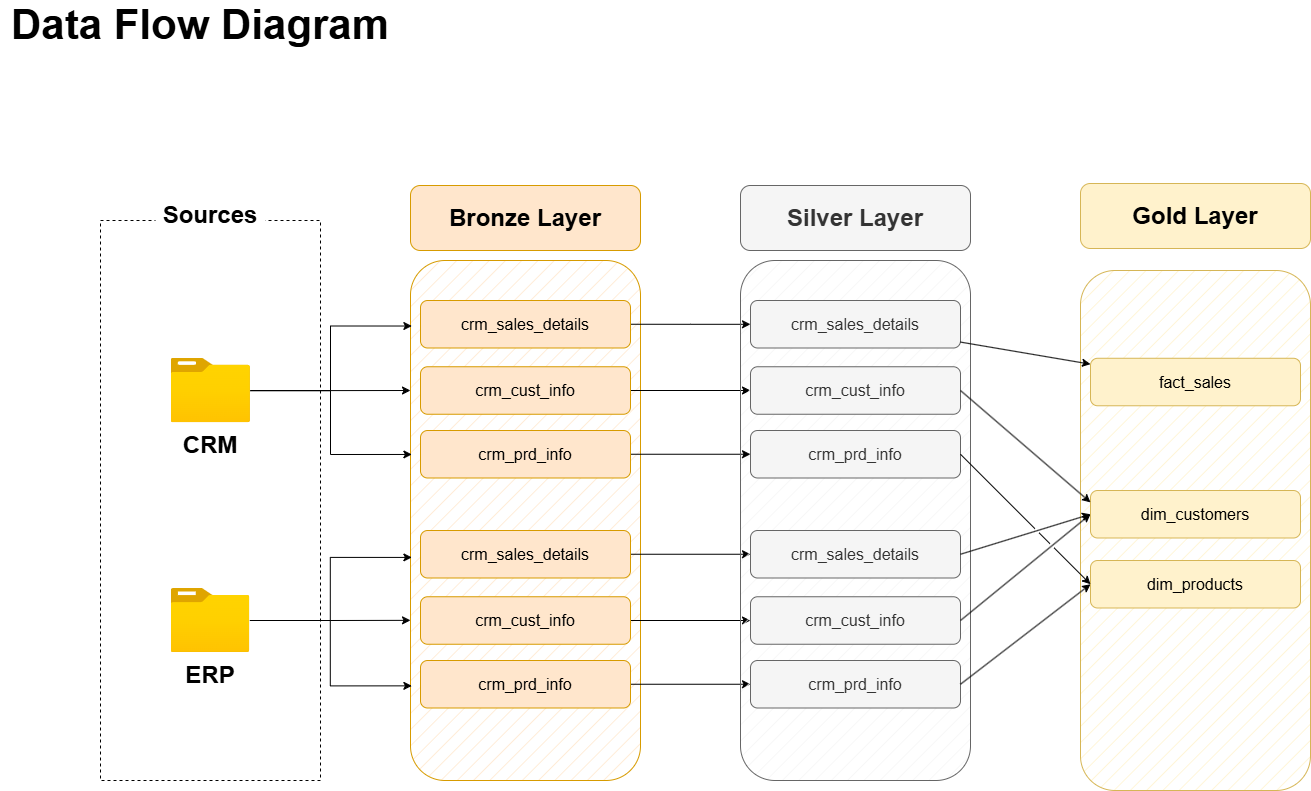

The diagram above was exported from draw.io. Its source (the exported page's mxGraphModel, read from the mxfile embedded in the PNG):
<mxGraphModel dx="2276" dy="849" grid="1" gridSize="10" guides="1" tooltips="1" connect="1" arrows="1" fold="1" page="1" pageScale="1" pageWidth="850" pageHeight="1100" background="#ffffff" math="0" shadow="0">
  <root>
    <mxCell id="0" />
    <mxCell id="1" parent="0" />
    <mxCell id="-z0SyM2GRlD8MG_zkwOV-2" value="" style="rounded=0;whiteSpace=wrap;html=1;fillColor=none;dashed=1;" parent="1" vertex="1">
      <mxGeometry x="-710" y="290" width="220" height="560" as="geometry" />
    </mxCell>
    <mxCell id="-z0SyM2GRlD8MG_zkwOV-3" value="Sources" style="rounded=1;whiteSpace=wrap;html=1;fontSize=24;fontStyle=1;strokeColor=none;" parent="1" vertex="1">
      <mxGeometry x="-655" y="260" width="110" height="50" as="geometry" />
    </mxCell>
    <mxCell id="-z0SyM2GRlD8MG_zkwOV-38" style="edgeStyle=orthogonalEdgeStyle;rounded=0;orthogonalLoop=1;jettySize=auto;html=1;entryX=0;entryY=0.25;entryDx=0;entryDy=0;" parent="1" source="-z0SyM2GRlD8MG_zkwOV-4" target="-z0SyM2GRlD8MG_zkwOV-8" edge="1">
      <mxGeometry relative="1" as="geometry" />
    </mxCell>
    <mxCell id="-z0SyM2GRlD8MG_zkwOV-4" value="" style="image;aspect=fixed;html=1;points=[];align=center;fontSize=12;image=img/lib/azure2/general/Folder_Blank.svg;" parent="1" vertex="1">
      <mxGeometry x="-639.43" y="427.77000000000004" width="79.43" height="64.46" as="geometry" />
    </mxCell>
    <mxCell id="-z0SyM2GRlD8MG_zkwOV-5" value="CRM" style="text;html=1;align=center;verticalAlign=middle;whiteSpace=wrap;rounded=0;fontSize=24;fontStyle=1" parent="1" vertex="1">
      <mxGeometry x="-629.71" y="500" width="60" height="30" as="geometry" />
    </mxCell>
    <mxCell id="-z0SyM2GRlD8MG_zkwOV-6" value="" style="image;aspect=fixed;html=1;points=[];align=center;fontSize=12;image=img/lib/azure2/general/Folder_Blank.svg;" parent="1" vertex="1">
      <mxGeometry x="-639.4300000000001" y="658" width="78.86" height="64" as="geometry" />
    </mxCell>
    <mxCell id="-z0SyM2GRlD8MG_zkwOV-7" value="&lt;b&gt;ERP&lt;/b&gt;" style="text;html=1;align=center;verticalAlign=middle;whiteSpace=wrap;rounded=0;fontSize=24;" parent="1" vertex="1">
      <mxGeometry x="-630" y="730" width="60" height="30" as="geometry" />
    </mxCell>
    <mxCell id="-z0SyM2GRlD8MG_zkwOV-8" value="" style="rounded=1;whiteSpace=wrap;html=1;fillColor=#ffe6cc;strokeColor=#d79b00;fillStyle=hatch;" parent="1" vertex="1">
      <mxGeometry x="-400" y="330" width="230" height="520" as="geometry" />
    </mxCell>
    <mxCell id="-z0SyM2GRlD8MG_zkwOV-10" value="Bronze Layer" style="rounded=1;whiteSpace=wrap;html=1;fillColor=#ffe6cc;strokeColor=#d79b00;fontSize=24;fontStyle=1" parent="1" vertex="1">
      <mxGeometry x="-400" y="255" width="230" height="65" as="geometry" />
    </mxCell>
    <mxCell id="6pj9EGTAsQ0h65QZk08M-29" style="edgeStyle=orthogonalEdgeStyle;rounded=0;orthogonalLoop=1;jettySize=auto;html=1;exitX=1;exitY=0.5;exitDx=0;exitDy=0;" parent="1" source="-z0SyM2GRlD8MG_zkwOV-11" target="6pj9EGTAsQ0h65QZk08M-23" edge="1">
      <mxGeometry relative="1" as="geometry" />
    </mxCell>
    <mxCell id="-z0SyM2GRlD8MG_zkwOV-11" value="crm_sales_details" style="rounded=1;whiteSpace=wrap;html=1;fillColor=#ffe6cc;strokeColor=#d79b00;fontSize=16;fontStyle=0" parent="1" vertex="1">
      <mxGeometry x="-390" y="370" width="210" height="47.5" as="geometry" />
    </mxCell>
    <mxCell id="6pj9EGTAsQ0h65QZk08M-30" style="edgeStyle=orthogonalEdgeStyle;rounded=0;orthogonalLoop=1;jettySize=auto;html=1;" parent="1" source="-z0SyM2GRlD8MG_zkwOV-15" target="6pj9EGTAsQ0h65QZk08M-24" edge="1">
      <mxGeometry relative="1" as="geometry" />
    </mxCell>
    <mxCell id="-z0SyM2GRlD8MG_zkwOV-15" value="crm_cust_info" style="rounded=1;whiteSpace=wrap;html=1;fillColor=#ffe6cc;strokeColor=#d79b00;fontSize=16;fontStyle=0" parent="1" vertex="1">
      <mxGeometry x="-390" y="436.25" width="210" height="47.5" as="geometry" />
    </mxCell>
    <mxCell id="6pj9EGTAsQ0h65QZk08M-31" style="edgeStyle=orthogonalEdgeStyle;rounded=0;orthogonalLoop=1;jettySize=auto;html=1;" parent="1" source="-z0SyM2GRlD8MG_zkwOV-16" target="6pj9EGTAsQ0h65QZk08M-25" edge="1">
      <mxGeometry relative="1" as="geometry" />
    </mxCell>
    <mxCell id="-z0SyM2GRlD8MG_zkwOV-16" value="crm_prd_info" style="rounded=1;whiteSpace=wrap;html=1;fillColor=#ffe6cc;strokeColor=#d79b00;fontSize=16;fontStyle=0" parent="1" vertex="1">
      <mxGeometry x="-390" y="500" width="210" height="47.5" as="geometry" />
    </mxCell>
    <mxCell id="6pj9EGTAsQ0h65QZk08M-32" style="edgeStyle=orthogonalEdgeStyle;rounded=0;orthogonalLoop=1;jettySize=auto;html=1;" parent="1" source="-z0SyM2GRlD8MG_zkwOV-28" target="6pj9EGTAsQ0h65QZk08M-26" edge="1">
      <mxGeometry relative="1" as="geometry" />
    </mxCell>
    <mxCell id="-z0SyM2GRlD8MG_zkwOV-28" value="crm_sales_details" style="rounded=1;whiteSpace=wrap;html=1;fillColor=#ffe6cc;strokeColor=#d79b00;fontSize=16;fontStyle=0" parent="1" vertex="1">
      <mxGeometry x="-390" y="600" width="210" height="47.5" as="geometry" />
    </mxCell>
    <mxCell id="6pj9EGTAsQ0h65QZk08M-33" style="edgeStyle=orthogonalEdgeStyle;rounded=0;orthogonalLoop=1;jettySize=auto;html=1;" parent="1" source="-z0SyM2GRlD8MG_zkwOV-29" target="6pj9EGTAsQ0h65QZk08M-27" edge="1">
      <mxGeometry relative="1" as="geometry" />
    </mxCell>
    <mxCell id="-z0SyM2GRlD8MG_zkwOV-29" value="crm_cust_info" style="rounded=1;whiteSpace=wrap;html=1;fillColor=#ffe6cc;strokeColor=#d79b00;fontSize=16;fontStyle=0" parent="1" vertex="1">
      <mxGeometry x="-390" y="666.25" width="210" height="47.5" as="geometry" />
    </mxCell>
    <mxCell id="6pj9EGTAsQ0h65QZk08M-34" style="edgeStyle=orthogonalEdgeStyle;rounded=0;orthogonalLoop=1;jettySize=auto;html=1;" parent="1" source="-z0SyM2GRlD8MG_zkwOV-30" target="6pj9EGTAsQ0h65QZk08M-28" edge="1">
      <mxGeometry relative="1" as="geometry" />
    </mxCell>
    <mxCell id="-z0SyM2GRlD8MG_zkwOV-30" value="crm_prd_info" style="rounded=1;whiteSpace=wrap;html=1;fillColor=#ffe6cc;strokeColor=#d79b00;fontSize=16;fontStyle=0" parent="1" vertex="1">
      <mxGeometry x="-390" y="730" width="210" height="47.5" as="geometry" />
    </mxCell>
    <mxCell id="-z0SyM2GRlD8MG_zkwOV-37" style="edgeStyle=orthogonalEdgeStyle;rounded=0;orthogonalLoop=1;jettySize=auto;html=1;entryX=0.006;entryY=0.818;entryDx=0;entryDy=0;entryPerimeter=0;" parent="1" source="-z0SyM2GRlD8MG_zkwOV-6" target="-z0SyM2GRlD8MG_zkwOV-8" edge="1">
      <mxGeometry relative="1" as="geometry" />
    </mxCell>
    <mxCell id="-z0SyM2GRlD8MG_zkwOV-39" style="edgeStyle=orthogonalEdgeStyle;rounded=0;orthogonalLoop=1;jettySize=auto;html=1;entryX=0.006;entryY=0.126;entryDx=0;entryDy=0;entryPerimeter=0;" parent="1" source="-z0SyM2GRlD8MG_zkwOV-4" target="-z0SyM2GRlD8MG_zkwOV-8" edge="1">
      <mxGeometry relative="1" as="geometry" />
    </mxCell>
    <mxCell id="-z0SyM2GRlD8MG_zkwOV-42" style="edgeStyle=orthogonalEdgeStyle;rounded=0;orthogonalLoop=1;jettySize=auto;html=1;entryX=0.006;entryY=0.571;entryDx=0;entryDy=0;entryPerimeter=0;" parent="1" source="-z0SyM2GRlD8MG_zkwOV-6" target="-z0SyM2GRlD8MG_zkwOV-8" edge="1">
      <mxGeometry relative="1" as="geometry" />
    </mxCell>
    <mxCell id="-z0SyM2GRlD8MG_zkwOV-44" style="edgeStyle=orthogonalEdgeStyle;rounded=0;orthogonalLoop=1;jettySize=auto;html=1;entryX=0;entryY=0.692;entryDx=0;entryDy=0;entryPerimeter=0;" parent="1" source="-z0SyM2GRlD8MG_zkwOV-6" target="-z0SyM2GRlD8MG_zkwOV-8" edge="1">
      <mxGeometry relative="1" as="geometry" />
    </mxCell>
    <mxCell id="-z0SyM2GRlD8MG_zkwOV-45" style="edgeStyle=orthogonalEdgeStyle;rounded=0;orthogonalLoop=1;jettySize=auto;html=1;entryX=0.006;entryY=0.373;entryDx=0;entryDy=0;entryPerimeter=0;" parent="1" source="-z0SyM2GRlD8MG_zkwOV-4" target="-z0SyM2GRlD8MG_zkwOV-8" edge="1">
      <mxGeometry relative="1" as="geometry" />
    </mxCell>
    <mxCell id="6pj9EGTAsQ0h65QZk08M-21" value="" style="rounded=1;whiteSpace=wrap;html=1;fillColor=#f5f5f5;strokeColor=#666666;fillStyle=hatch;fontColor=#333333;" parent="1" vertex="1">
      <mxGeometry x="-70" y="330" width="230" height="520" as="geometry" />
    </mxCell>
    <mxCell id="6pj9EGTAsQ0h65QZk08M-22" value="Silver Layer" style="rounded=1;whiteSpace=wrap;html=1;fillColor=#f5f5f5;strokeColor=#666666;fontSize=24;fontStyle=1;fontColor=#333333;" parent="1" vertex="1">
      <mxGeometry x="-70" y="255" width="230" height="65" as="geometry" />
    </mxCell>
    <mxCell id="6pj9EGTAsQ0h65QZk08M-23" value="crm_sales_details" style="rounded=1;whiteSpace=wrap;html=1;fillColor=#f5f5f5;strokeColor=#666666;fontSize=16;fontStyle=0;fontColor=#333333;" parent="1" vertex="1">
      <mxGeometry x="-60" y="370" width="210" height="47.5" as="geometry" />
    </mxCell>
    <mxCell id="6pj9EGTAsQ0h65QZk08M-24" value="crm_cust_info" style="rounded=1;whiteSpace=wrap;html=1;fillColor=#f5f5f5;strokeColor=#666666;fontSize=16;fontStyle=0;fontColor=#333333;" parent="1" vertex="1">
      <mxGeometry x="-60" y="436.25" width="210" height="47.5" as="geometry" />
    </mxCell>
    <mxCell id="6pj9EGTAsQ0h65QZk08M-25" value="crm_prd_info" style="rounded=1;whiteSpace=wrap;html=1;fillColor=#f5f5f5;strokeColor=#666666;fontSize=16;fontStyle=0;fontColor=#333333;" parent="1" vertex="1">
      <mxGeometry x="-60" y="500" width="210" height="47.5" as="geometry" />
    </mxCell>
    <mxCell id="6pj9EGTAsQ0h65QZk08M-26" value="crm_sales_details" style="rounded=1;whiteSpace=wrap;html=1;fillColor=#f5f5f5;strokeColor=#666666;fontSize=16;fontStyle=0;fontColor=#333333;" parent="1" vertex="1">
      <mxGeometry x="-60" y="600" width="210" height="47.5" as="geometry" />
    </mxCell>
    <mxCell id="6pj9EGTAsQ0h65QZk08M-27" value="crm_cust_info" style="rounded=1;whiteSpace=wrap;html=1;fillColor=#f5f5f5;strokeColor=#666666;fontSize=16;fontStyle=0;fontColor=#333333;" parent="1" vertex="1">
      <mxGeometry x="-60" y="666.25" width="210" height="47.5" as="geometry" />
    </mxCell>
    <mxCell id="6pj9EGTAsQ0h65QZk08M-28" value="crm_prd_info" style="rounded=1;whiteSpace=wrap;html=1;fillColor=#f5f5f5;strokeColor=#666666;fontSize=16;fontStyle=0;fontColor=#333333;" parent="1" vertex="1">
      <mxGeometry x="-60" y="730" width="210" height="47.5" as="geometry" />
    </mxCell>
    <mxCell id="-3F2Zj9oOCbZ74SJQN_R-7" value="" style="rounded=1;whiteSpace=wrap;html=1;fillColor=#fff2cc;strokeColor=#d6b656;fillStyle=hatch;" parent="1" vertex="1">
      <mxGeometry x="270" y="340" width="230" height="520" as="geometry" />
    </mxCell>
    <mxCell id="-3F2Zj9oOCbZ74SJQN_R-8" value="Gold Layer" style="rounded=1;whiteSpace=wrap;html=1;fillColor=#fff2cc;strokeColor=#d6b656;fontSize=24;fontStyle=1;" parent="1" vertex="1">
      <mxGeometry x="270" y="253" width="230" height="65" as="geometry" />
    </mxCell>
    <mxCell id="-3F2Zj9oOCbZ74SJQN_R-9" value="fact_sales" style="rounded=1;whiteSpace=wrap;html=1;fillColor=#fff2cc;strokeColor=#d6b656;fontSize=16;fontStyle=0;" parent="1" vertex="1">
      <mxGeometry x="280" y="427.77" width="210" height="47.5" as="geometry" />
    </mxCell>
    <mxCell id="-3F2Zj9oOCbZ74SJQN_R-10" value="dim_customers" style="rounded=1;whiteSpace=wrap;html=1;fillColor=#fff2cc;strokeColor=#d6b656;fontSize=16;fontStyle=0;" parent="1" vertex="1">
      <mxGeometry x="280" y="560" width="210" height="47.5" as="geometry" />
    </mxCell>
    <mxCell id="-3F2Zj9oOCbZ74SJQN_R-11" value="dim_products" style="rounded=1;whiteSpace=wrap;html=1;fillColor=#fff2cc;strokeColor=#d6b656;fontSize=16;fontStyle=0;" parent="1" vertex="1">
      <mxGeometry x="280" y="630" width="210" height="47.5" as="geometry" />
    </mxCell>
    <mxCell id="-3F2Zj9oOCbZ74SJQN_R-15" value="" style="endArrow=classic;html=1;rounded=0;" parent="1" source="6pj9EGTAsQ0h65QZk08M-23" target="-3F2Zj9oOCbZ74SJQN_R-9" edge="1">
      <mxGeometry width="50" height="50" relative="1" as="geometry">
        <mxPoint x="140" y="410" as="sourcePoint" />
        <mxPoint x="260" y="410" as="targetPoint" />
      </mxGeometry>
    </mxCell>
    <mxCell id="-3F2Zj9oOCbZ74SJQN_R-16" value="" style="endArrow=classic;html=1;rounded=0;exitX=1;exitY=0.5;exitDx=0;exitDy=0;entryX=0;entryY=0.25;entryDx=0;entryDy=0;jumpStyle=gap;" parent="1" source="6pj9EGTAsQ0h65QZk08M-24" target="-3F2Zj9oOCbZ74SJQN_R-10" edge="1">
      <mxGeometry width="50" height="50" relative="1" as="geometry">
        <mxPoint x="150" y="453.27" as="sourcePoint" />
        <mxPoint x="280" y="475.27" as="targetPoint" />
      </mxGeometry>
    </mxCell>
    <mxCell id="-3F2Zj9oOCbZ74SJQN_R-17" value="" style="endArrow=classic;html=1;rounded=0;exitX=1;exitY=0.5;exitDx=0;exitDy=0;entryX=0;entryY=0.5;entryDx=0;entryDy=0;jumpStyle=gap;" parent="1" source="6pj9EGTAsQ0h65QZk08M-26" target="-3F2Zj9oOCbZ74SJQN_R-10" edge="1">
      <mxGeometry width="50" height="50" relative="1" as="geometry">
        <mxPoint x="170" y="625.5" as="sourcePoint" />
        <mxPoint x="300" y="647.5" as="targetPoint" />
      </mxGeometry>
    </mxCell>
    <mxCell id="-3F2Zj9oOCbZ74SJQN_R-18" value="" style="endArrow=classic;html=1;rounded=0;exitX=1;exitY=0.5;exitDx=0;exitDy=0;entryX=0;entryY=0.5;entryDx=0;entryDy=0;jumpStyle=gap;" parent="1" source="6pj9EGTAsQ0h65QZk08M-27" target="-3F2Zj9oOCbZ74SJQN_R-10" edge="1">
      <mxGeometry width="50" height="50" relative="1" as="geometry">
        <mxPoint x="180" y="691.75" as="sourcePoint" />
        <mxPoint x="310" y="713.75" as="targetPoint" />
      </mxGeometry>
    </mxCell>
    <mxCell id="-3F2Zj9oOCbZ74SJQN_R-19" value="" style="endArrow=classic;html=1;rounded=0;entryX=0;entryY=0.5;entryDx=0;entryDy=0;jumpStyle=gap;exitX=1;exitY=0.5;exitDx=0;exitDy=0;" parent="1" source="6pj9EGTAsQ0h65QZk08M-25" target="-3F2Zj9oOCbZ74SJQN_R-11" edge="1">
      <mxGeometry width="50" height="50" relative="1" as="geometry">
        <mxPoint x="180" y="550" as="sourcePoint" />
        <mxPoint x="310" y="572" as="targetPoint" />
      </mxGeometry>
    </mxCell>
    <mxCell id="-3F2Zj9oOCbZ74SJQN_R-20" value="" style="endArrow=classic;html=1;rounded=0;exitX=1;exitY=0.5;exitDx=0;exitDy=0;entryX=0;entryY=0.5;entryDx=0;entryDy=0;jumpStyle=gap;" parent="1" source="6pj9EGTAsQ0h65QZk08M-28" target="-3F2Zj9oOCbZ74SJQN_R-11" edge="1">
      <mxGeometry width="50" height="50" relative="1" as="geometry">
        <mxPoint x="180" y="742.75" as="sourcePoint" />
        <mxPoint x="310" y="764.75" as="targetPoint" />
      </mxGeometry>
    </mxCell>
    <mxCell id="-3F2Zj9oOCbZ74SJQN_R-21" value="&lt;b&gt;Data Flow Diagram&lt;/b&gt;" style="text;html=1;align=center;verticalAlign=middle;whiteSpace=wrap;rounded=0;fontSize=42;" parent="1" vertex="1">
      <mxGeometry x="-810" y="80" width="400" height="30" as="geometry" />
    </mxCell>
  </root>
</mxGraphModel>